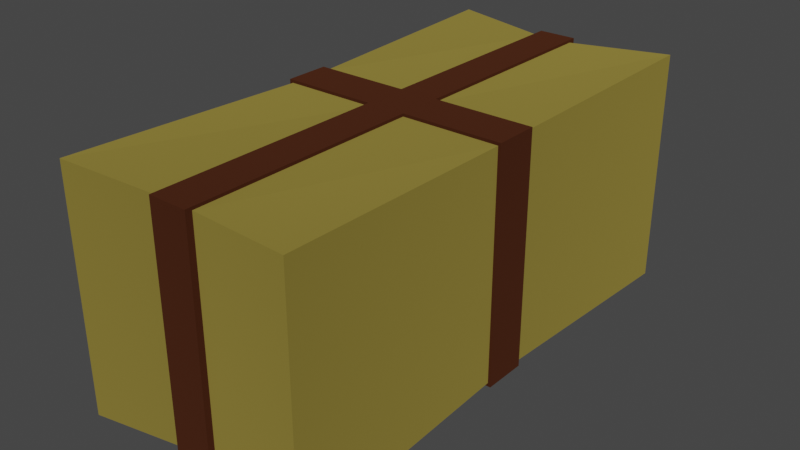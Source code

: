 # Source: Wheat.blend  (saved by Blender 3.4.6; exported with 4.5.12 LTS)
import bpy
from mathutils import Matrix  # noqa: F401  (used for matrix-valued properties, if any)

bpy.ops.wm.read_factory_settings(use_empty=True)
scene = bpy.context.scene
scene.name = 'Scene'

# ---- collections
col_collection = bpy.data.collections.new('Collection'); scene.collection.children.link(col_collection)

# ---- materials (node trees are filled in below, after node groups)
mat_rope = bpy.data.materials.new('Rope')
mat_rope.use_transparent_shadow = False
mat_wheat = bpy.data.materials.new('Wheat')
mat_wheat.use_transparent_shadow = False

# ---- material node trees
mat_rope.use_nodes = True; mat_rope.node_tree.nodes.clear()
_N = mat_rope.node_tree.nodes; _L = mat_rope.node_tree.links
n0 = _N.new('ShaderNodeOutputMaterial'); n0.name = 'Material Output'; n0.location = (300, 300)
n1 = _N.new('ShaderNodeBsdfAnisotropic'); n1.name = 'Glossy BSDF'; n1.location = (10, 300)
n1.distribution = 'GGX'
n1.inputs[0].default_value = (0.1473, 0.04747, 0.02188, 1.0)
n1.inputs[1].default_value = 1.0
_L.new(n1.outputs[0], n0.inputs[0])
n0.is_active_output = True
mat_wheat.use_nodes = True; mat_wheat.node_tree.nodes.clear()
_N = mat_wheat.node_tree.nodes; _L = mat_wheat.node_tree.links
n0 = _N.new('ShaderNodeOutputMaterial'); n0.name = 'Material Output'; n0.location = (300, 300)
n1 = _N.new('ShaderNodeBsdfAnisotropic'); n1.name = 'Glossy BSDF'; n1.location = (10, 300)
n1.distribution = 'GGX'
n1.inputs[0].default_value = (0.5705, 0.4445, 0.09336, 1.0)
n1.inputs[1].default_value = 1.0
_L.new(n1.outputs[0], n0.inputs[0])
n0.is_active_output = True

# ---- world
world_world = bpy.data.worlds.new('World'); scene.world = world_world
world_world.use_nodes = True; world_world.node_tree.nodes.clear()
_N = world_world.node_tree.nodes; _L = world_world.node_tree.links
n0 = _N.new('ShaderNodeOutputWorld'); n0.name = 'World Output'; n0.location = (300, 300)
n1 = _N.new('ShaderNodeBackground'); n1.name = 'Background'; n1.location = (10, 300)
n1.inputs[0].default_value = (0.05088, 0.05088, 0.05088, 1.0)
_L.new(n1.outputs[0], n0.inputs[0])
n0.is_active_output = True
world_world.color = (0.05088, 0.05088, 0.05088)
world_world.use_sun_shadow = False
world_world.sun_shadow_jitter_overblur = 0.0

# ---- meshes
me_cube_001 = bpy.data.meshes.new('Cube.001')
me_cube_001.from_pydata([(-1.05, -2.275, 0.06054), (-1.05, -2.275, 2.161), (-1.05, 2.275, 0.06054), (-1.05, 2.275, 2.161), (1.05, -2.275, 0.06054), (1.05, -2.275, 2.161), (1.05, 2.275, 0.06054), (1.05, 2.275, 2.161), (-0.1904, 2.16, 0.1136), (-0.1904, 2.16, 2.108), (-0.1904, -2.16, 0.1136), (-0.1904, -2.16, 2.108), (0.1409, 2.16, 2.108), (0.1409, -2.16, 0.1136), (0.1409, 2.16, 0.1136), (0.1409, -2.16, 2.108), (-0.9975, 0.2446, 0.1136), (-0.9975, 0.2446, 2.108), (0.9974, 0.2446, 0.1136), (0.9974, 0.2446, 2.108), (-0.1904, 0.2446, 2.108), (-0.1904, 0.2446, 0.1136), (0.1409, 0.2446, 2.108), (0.1409, 0.2446, 0.1136), (-0.9975, -0.1331, 0.1136), (0.9974, -0.1331, 2.108), (-0.1904, -0.1331, 2.108), (-0.1904, -0.1331, 0.1136), (0.1409, -0.1331, 2.108), (0.1409, -0.1331, 0.1136), (-0.9975, -0.1331, 2.108), (0.9974, -0.1331, 0.1136), (0.1452, 2.218, 0.08611), (-0.1952, 2.218, 0.08611), (0.1452, -2.22, 2.136), (-0.1952, -2.22, 2.136), (-0.1952, -0.1378, 2.136), (-0.1952, -0.1378, 0.08611), (-0.1952, -2.22, 0.08611), (-0.1952, 2.218, 2.136), (0.1452, 2.218, 2.136), (0.1452, -2.22, 0.08611), (0.1452, -0.1378, 2.136), (0.1452, -0.1378, 0.08611), (-1.024, -0.1378, 2.136), (-1.024, 0.2503, 2.136), (1.025, -0.1378, 0.08611), (1.025, 0.2503, 0.08611), (-0.1952, 0.2503, 2.136), (-0.1952, 0.2503, 0.08611), (0.1452, 0.2503, 2.136), (0.1452, 0.2503, 0.08611), (1.025, 0.2503, 2.136), (-1.024, 0.2503, 0.08611), (-1.024, -0.1378, 0.08611), (1.025, -0.1378, 2.136)], [], [(16, 17, 3, 2), (14, 12, 7, 6), (31, 25, 5, 4), (10, 11, 1, 0), (29, 31, 4, 13), (26, 30, 1, 11), (29, 13, 41, 43), (24, 27, 10, 0), (21, 8, 33, 49), (2, 3, 9, 8), (4, 5, 15, 13), (25, 28, 15, 5), (11, 10, 38, 35), (27, 24, 54, 37), (20, 17, 45, 48), (7, 12, 22, 19), (2, 8, 21, 16), (15, 28, 42, 34), (9, 3, 17, 20), (14, 6, 18, 23), (6, 7, 19, 18), (9, 20, 48, 39), (0, 1, 30, 24), (10, 27, 37, 38), (28, 25, 55, 42), (13, 15, 34, 41), (26, 11, 35, 36), (16, 21, 49, 53), (24, 30, 44, 54), (19, 22, 50, 52), (42, 36, 35, 34), (41, 34, 35, 38), (37, 43, 41, 38), (33, 39, 40, 32), (33, 32, 51, 49), (40, 39, 48, 50), (54, 44, 45, 53), (49, 51, 43, 37), (52, 50, 42, 55), (53, 49, 37, 54), (50, 48, 36, 42), (48, 45, 44, 36), (51, 47, 46, 43), (47, 52, 55, 46), (23, 18, 47, 51), (8, 9, 39, 33), (22, 12, 40, 50), (12, 14, 32, 40), (18, 19, 52, 47), (30, 26, 36, 44), (14, 23, 51, 32), (17, 16, 53, 45), (31, 29, 43, 46), (25, 31, 46, 55)])
me_cube_001.polygons.foreach_set('material_index', [1, 1, 1, 1, 1, 1, 0, 1, 0, 1, 1, 1, 0, 0, 0, 1, 1, 0, 1, 1, 1, 0, 1, 0, 0, 0, 0, 0, 0, 0, 0, 0, 0, 0, 0, 0, 0, 0, 0, 0, 0, 0, 0, 0, 0, 0, 0, 0, 0, 0, 0, 0, 0, 0])
_uv = me_cube_001.uv_layers.new(name='UVMap')
_uv.uv.foreach_set('vector', [0.375, 0.1392, 0.625, 0.1392, 0.625, 0.25, 0.375, 0.25, 0.375, 0.3927, 0.625, 0.3927, 0.625, 0.5, 0.375, 0.5, 0.375, 0.6327, 0.625, 0.6327, 0.625, 0.75, 0.375, 0.75, 0.375, 0.8989, 0.625, 0.8989, 0.625, 1.0, 0.375, 1.0, 0.2677, 0.6327, 0.375, 0.6327, 0.375, 0.75, 0.2677, 0.75, 0.7739, 0.6327, 0.875, 0.6327, 0.875, 0.75, 0.7739, 0.75, 0.2677, 0.6327, 0.2677, 0.75, 0.2677, 0.75, 0.2677, 0.6327, 0.125, 0.6327, 0.2261, 0.6327, 0.2261, 0.75, 0.125, 0.75, 0.2261, 0.6108, 0.2261, 0.5, 0.2261, 0.5, 0.2261, 0.6108, 0.375, 0.25, 0.625, 0.25, 0.625, 0.3511, 0.375, 0.3511, 0.375, 0.75, 0.625, 0.75, 0.625, 0.8573, 0.375, 0.8573, 0.625, 0.6327, 0.7323, 0.6327, 0.7323, 0.75, 0.625, 0.75, 0.625, 0.8989, 0.375, 0.8989, 0.375, 0.8989, 0.625, 0.8989, 0.2261, 0.6327, 0.125, 0.6327, 0.125, 0.6327, 0.2261, 0.6327, 0.7739, 0.6108, 0.875, 0.6108, 0.875, 0.6108, 0.7739, 0.6108, 0.625, 0.5, 0.7323, 0.5, 0.7323, 0.6108, 0.625, 0.6108, 0.125, 0.5, 0.2261, 0.5, 0.2261, 0.6108, 0.125, 0.6108, 0.7323, 0.75, 0.7323, 0.6327, 0.7323, 0.6327, 0.7323, 0.75, 0.7739, 0.5, 0.875, 0.5, 0.875, 0.6108, 0.7739, 0.6108, 0.2677, 0.5, 0.375, 0.5, 0.375, 0.6108, 0.2677, 0.6108, 0.375, 0.5, 0.625, 0.5, 0.625, 0.6108, 0.375, 0.6108, 0.7739, 0.5, 0.7739, 0.6108, 0.7739, 0.6108, 0.7739, 0.5, 0.375, 0.0, 0.625, 0.0, 0.625, 0.1173, 0.375, 0.1173, 0.2261, 0.75, 0.2261, 0.6327, 0.2261, 0.6327, 0.2261, 0.75, 0.7323, 0.6327, 0.625, 0.6327, 0.625, 0.6327, 0.7323, 0.6327, 0.375, 0.8573, 0.625, 0.8573, 0.625, 0.8573, 0.375, 0.8573, 0.7739, 0.6327, 0.7739, 0.75, 0.7739, 0.75, 0.7739, 0.6327, 0.125, 0.6108, 0.2261, 0.6108, 0.2261, 0.6108, 0.125, 0.6108, 0.375, 0.1173, 0.625, 0.1173, 0.625, 0.1173, 0.375, 0.1173, 0.625, 0.6108, 0.7323, 0.6108, 0.7323, 0.6108, 0.625, 0.6108, 0.7323, 0.6327, 0.7739, 0.6327, 0.7739, 0.75, 0.7323, 0.75, 0.375, 0.8573, 0.625, 0.8573, 0.625, 0.8989, 0.375, 0.8989, 0.2261, 0.6327, 0.2677, 0.6327, 0.2677, 0.75, 0.2261, 0.75, 0.375, 0.3511, 0.625, 0.3511, 0.625, 0.3927, 0.375, 0.3927, 0.2261, 0.5, 0.2677, 0.5, 0.2677, 0.6108, 0.2261, 0.6108, 0.7323, 0.5, 0.7739, 0.5, 0.7739, 0.6108, 0.7323, 0.6108, 0.375, 0.1173, 0.625, 0.1173, 0.625, 0.1392, 0.375, 0.1392, 0.2261, 0.6108, 0.2677, 0.6108, 0.2677, 0.6327, 0.2261, 0.6327, 0.625, 0.6108, 0.7323, 0.6108, 0.7323, 0.6327, 0.625, 0.6327, 0.125, 0.6108, 0.2261, 0.6108, 0.2261, 0.6327, 0.125, 0.6327, 0.7323, 0.6108, 0.7739, 0.6108, 0.7739, 0.6327, 0.7323, 0.6327, 0.7739, 0.6108, 0.875, 0.6108, 0.875, 0.6327, 0.7739, 0.6327, 0.2677, 0.6108, 0.375, 0.6108, 0.375, 0.6327, 0.2677, 0.6327, 0.375, 0.6108, 0.625, 0.6108, 0.625, 0.6327, 0.375, 0.6327, 0.2677, 0.6108, 0.375, 0.6108, 0.375, 0.6108, 0.2677, 0.6108, 0.375, 0.3511, 0.625, 0.3511, 0.625, 0.3511, 0.375, 0.3511, 0.7323, 0.6108, 0.7323, 0.5, 0.7323, 0.5, 0.7323, 0.6108, 0.625, 0.3927, 0.375, 0.3927, 0.375, 0.3927, 0.625, 0.3927, 0.375, 0.6108, 0.625, 0.6108, 0.625, 0.6108, 0.375, 0.6108, 0.875, 0.6327, 0.7739, 0.6327, 0.7739, 0.6327, 0.875, 0.6327, 0.2677, 0.5, 0.2677, 0.6108, 0.2677, 0.6108, 0.2677, 0.5, 0.625, 0.1392, 0.375, 0.1392, 0.375, 0.1392, 0.625, 0.1392, 0.375, 0.6327, 0.2677, 0.6327, 0.2677, 0.6327, 0.375, 0.6327, 0.625, 0.6327, 0.375, 0.6327, 0.375, 0.6327, 0.625, 0.6327])
me_cube_001.materials.append(mat_rope)
me_cube_001.materials.append(mat_wheat)
me_cube_001.update()

# ---- objects
ob_cube = bpy.data.objects.new('Cube', me_cube_001)

# ---- transforms, parenting, visibility, modifiers, constraints
ob_cube.location = (0.0, 0.0, 0.0)

# ---- collection membership
col_collection.objects.link(ob_cube)

# ---- scene / render settings (as saved in the file)
scene.frame_start = 1; scene.frame_end = 250; scene.frame_set(1)
scene.render.engine = 'BLENDER_EEVEE_NEXT'
scene.cycles.sampling_pattern = 'TABULATED_SOBOL'
scene.cycles.use_light_tree = False
scene.view_settings.view_transform = 'Filmic'
bpy.context.view_layer.update()

# ---- added for rendering (the .blend has no active camera and no usable light): camera, sun
cam_auto = bpy.data.cameras.new('AutoCamera')
cam_auto.lens = 50.0
cam_auto.sensor_width = 36.0
cam_auto.clip_end = 1000.0
ob_auto_camera = bpy.data.objects.new('AutoCamera', cam_auto)
scene.collection.objects.link(ob_auto_camera)
ob_auto_camera.location = (5.02718, -6.03262, 5.13276)
ob_auto_camera.rotation_euler = (1.09748, -7.21219e-08, 0.694738)
scene.camera = ob_auto_camera
light_auto_sun = bpy.data.lights.new('AutoSun', 'SUN')
light_auto_sun.energy = 3.0
light_auto_sun.angle = 0.0523599
ob_auto_sun = bpy.data.objects.new('AutoSun', light_auto_sun)
scene.collection.objects.link(ob_auto_sun)
ob_auto_sun.rotation_euler = (0.872665, 0.174533, 0.523599)
bpy.context.view_layer.update()
